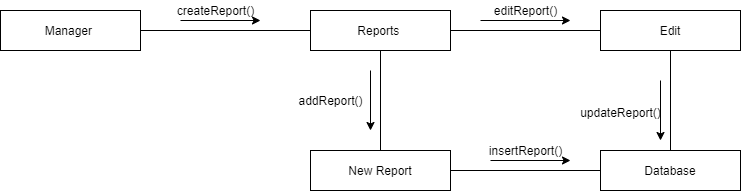

The diagram above was exported from draw.io. Its source (the exported page's mxGraphModel, read from the mxfile embedded in the PNG):
<mxGraphModel dx="868" dy="401" grid="1" gridSize="10" guides="1" tooltips="1" connect="1" arrows="1" fold="1" page="1" pageScale="1" pageWidth="850" pageHeight="1100" math="0" shadow="0">
  <root>
    <mxCell id="0" />
    <mxCell id="1" parent="0" />
    <mxCell id="taMXZqtmSLj20JpqXc40-1" value="Manager&amp;nbsp;" style="rounded=0;whiteSpace=wrap;html=1;" vertex="1" parent="1">
      <mxGeometry x="70" y="50" width="140" height="40" as="geometry" />
    </mxCell>
    <mxCell id="taMXZqtmSLj20JpqXc40-2" value="Reports&amp;nbsp;" style="rounded=0;whiteSpace=wrap;html=1;" vertex="1" parent="1">
      <mxGeometry x="380" y="50" width="140" height="40" as="geometry" />
    </mxCell>
    <mxCell id="taMXZqtmSLj20JpqXc40-3" value="" style="endArrow=none;html=1;exitX=1;exitY=0.5;exitDx=0;exitDy=0;entryX=0;entryY=0.5;entryDx=0;entryDy=0;" edge="1" parent="1" source="taMXZqtmSLj20JpqXc40-1" target="taMXZqtmSLj20JpqXc40-2">
      <mxGeometry width="50" height="50" relative="1" as="geometry">
        <mxPoint x="400" y="230" as="sourcePoint" />
        <mxPoint x="450" y="180" as="targetPoint" />
      </mxGeometry>
    </mxCell>
    <mxCell id="taMXZqtmSLj20JpqXc40-4" value="" style="endArrow=classic;html=1;" edge="1" parent="1">
      <mxGeometry width="50" height="50" relative="1" as="geometry">
        <mxPoint x="250" y="60" as="sourcePoint" />
        <mxPoint x="330" y="60" as="targetPoint" />
      </mxGeometry>
    </mxCell>
    <mxCell id="taMXZqtmSLj20JpqXc40-5" value="createReport()" style="text;html=1;align=center;verticalAlign=middle;resizable=0;points=[];autosize=1;" vertex="1" parent="1">
      <mxGeometry x="240" y="40" width="90" height="20" as="geometry" />
    </mxCell>
    <mxCell id="taMXZqtmSLj20JpqXc40-6" value="Edit" style="rounded=0;whiteSpace=wrap;html=1;" vertex="1" parent="1">
      <mxGeometry x="670" y="50" width="140" height="40" as="geometry" />
    </mxCell>
    <mxCell id="taMXZqtmSLj20JpqXc40-7" value="" style="endArrow=none;html=1;entryX=0;entryY=0.5;entryDx=0;entryDy=0;exitX=1;exitY=0.5;exitDx=0;exitDy=0;" edge="1" parent="1" source="taMXZqtmSLj20JpqXc40-2" target="taMXZqtmSLj20JpqXc40-6">
      <mxGeometry width="50" height="50" relative="1" as="geometry">
        <mxPoint x="400" y="230" as="sourcePoint" />
        <mxPoint x="450" y="180" as="targetPoint" />
      </mxGeometry>
    </mxCell>
    <mxCell id="taMXZqtmSLj20JpqXc40-8" value="" style="endArrow=classic;html=1;" edge="1" parent="1">
      <mxGeometry width="50" height="50" relative="1" as="geometry">
        <mxPoint x="550" y="60" as="sourcePoint" />
        <mxPoint x="640" y="60" as="targetPoint" />
      </mxGeometry>
    </mxCell>
    <mxCell id="taMXZqtmSLj20JpqXc40-9" value="editReport()" style="text;html=1;align=center;verticalAlign=middle;resizable=0;points=[];autosize=1;" vertex="1" parent="1">
      <mxGeometry x="555" y="40" width="80" height="20" as="geometry" />
    </mxCell>
    <mxCell id="taMXZqtmSLj20JpqXc40-10" value="New Report" style="rounded=0;whiteSpace=wrap;html=1;" vertex="1" parent="1">
      <mxGeometry x="380" y="190" width="140" height="40" as="geometry" />
    </mxCell>
    <mxCell id="taMXZqtmSLj20JpqXc40-11" value="" style="endArrow=none;html=1;entryX=0.5;entryY=1;entryDx=0;entryDy=0;" edge="1" parent="1" source="taMXZqtmSLj20JpqXc40-10" target="taMXZqtmSLj20JpqXc40-2">
      <mxGeometry width="50" height="50" relative="1" as="geometry">
        <mxPoint x="400" y="230" as="sourcePoint" />
        <mxPoint x="450" y="180" as="targetPoint" />
      </mxGeometry>
    </mxCell>
    <mxCell id="taMXZqtmSLj20JpqXc40-12" value="" style="endArrow=classic;html=1;" edge="1" parent="1">
      <mxGeometry width="50" height="50" relative="1" as="geometry">
        <mxPoint x="440" y="110" as="sourcePoint" />
        <mxPoint x="440" y="170" as="targetPoint" />
      </mxGeometry>
    </mxCell>
    <mxCell id="taMXZqtmSLj20JpqXc40-13" value="addReport()" style="text;html=1;align=center;verticalAlign=middle;resizable=0;points=[];autosize=1;" vertex="1" parent="1">
      <mxGeometry x="360" y="130" width="80" height="20" as="geometry" />
    </mxCell>
    <mxCell id="taMXZqtmSLj20JpqXc40-14" value="Database" style="rounded=0;whiteSpace=wrap;html=1;" vertex="1" parent="1">
      <mxGeometry x="670" y="190" width="140" height="40" as="geometry" />
    </mxCell>
    <mxCell id="taMXZqtmSLj20JpqXc40-15" value="" style="endArrow=none;html=1;entryX=0.5;entryY=0;entryDx=0;entryDy=0;exitX=0.5;exitY=1;exitDx=0;exitDy=0;" edge="1" parent="1" source="taMXZqtmSLj20JpqXc40-6" target="taMXZqtmSLj20JpqXc40-14">
      <mxGeometry width="50" height="50" relative="1" as="geometry">
        <mxPoint x="400" y="230" as="sourcePoint" />
        <mxPoint x="450" y="180" as="targetPoint" />
      </mxGeometry>
    </mxCell>
    <mxCell id="taMXZqtmSLj20JpqXc40-16" value="" style="endArrow=none;html=1;entryX=0;entryY=0.5;entryDx=0;entryDy=0;exitX=1;exitY=0.5;exitDx=0;exitDy=0;" edge="1" parent="1" source="taMXZqtmSLj20JpqXc40-10" target="taMXZqtmSLj20JpqXc40-14">
      <mxGeometry width="50" height="50" relative="1" as="geometry">
        <mxPoint x="400" y="230" as="sourcePoint" />
        <mxPoint x="450" y="180" as="targetPoint" />
      </mxGeometry>
    </mxCell>
    <mxCell id="taMXZqtmSLj20JpqXc40-17" value="" style="endArrow=classic;html=1;" edge="1" parent="1">
      <mxGeometry width="50" height="50" relative="1" as="geometry">
        <mxPoint x="560" y="200" as="sourcePoint" />
        <mxPoint x="640" y="200" as="targetPoint" />
      </mxGeometry>
    </mxCell>
    <mxCell id="taMXZqtmSLj20JpqXc40-18" value="" style="endArrow=classic;html=1;" edge="1" parent="1">
      <mxGeometry width="50" height="50" relative="1" as="geometry">
        <mxPoint x="730" y="120" as="sourcePoint" />
        <mxPoint x="730" y="180" as="targetPoint" />
      </mxGeometry>
    </mxCell>
    <mxCell id="taMXZqtmSLj20JpqXc40-19" value="updateReport()" style="text;html=1;align=center;verticalAlign=middle;resizable=0;points=[];autosize=1;" vertex="1" parent="1">
      <mxGeometry x="640" y="142" width="100" height="20" as="geometry" />
    </mxCell>
    <mxCell id="taMXZqtmSLj20JpqXc40-20" value="insertReport()" style="text;html=1;align=center;verticalAlign=middle;resizable=0;points=[];autosize=1;" vertex="1" parent="1">
      <mxGeometry x="550" y="180" width="90" height="20" as="geometry" />
    </mxCell>
  </root>
</mxGraphModel>